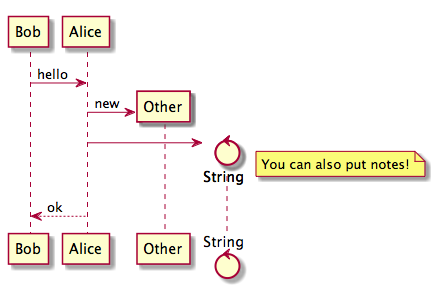

The diagram above was rendered by PlantUML. Its source (embedded in the PNG):
@startuml
Bob -> Alice : hello

create Other
Alice -> Other : new

create control String
Alice -> String
note right : You can also put notes!

Alice --> Bob : ok

@enduml